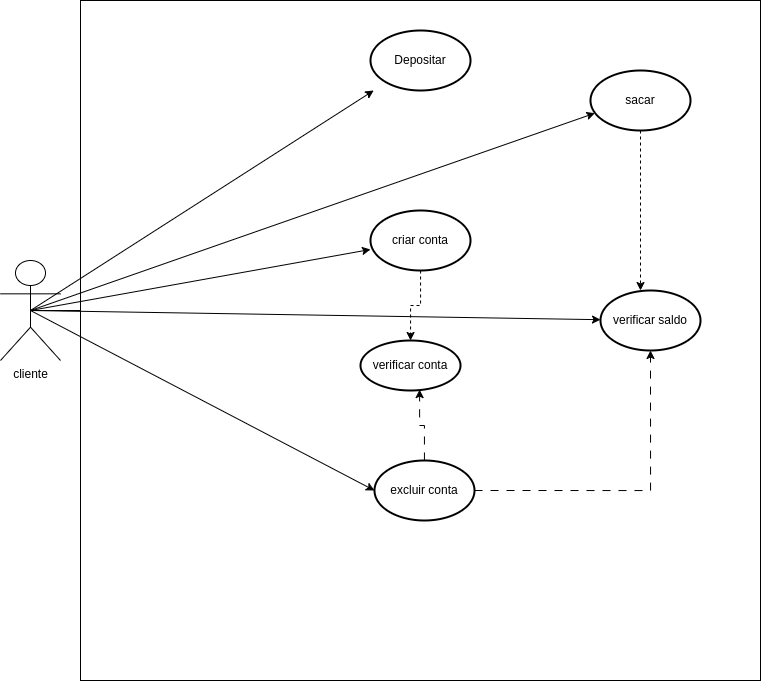

The diagram above was exported from draw.io. Its source (the exported page's mxGraphModel, read from the mxfile embedded in the PNG):
<mxGraphModel dx="1285" dy="1685" grid="1" gridSize="10" guides="1" tooltips="1" connect="1" arrows="1" fold="1" page="1" pageScale="1" pageWidth="827" pageHeight="1169" background="#ffffff" math="0" shadow="0">
  <root>
    <mxCell id="0" />
    <mxCell id="1" parent="0" />
    <mxCell id="a3Ofttfb3ekwze8WFi4l-24" style="edgeStyle=orthogonalEdgeStyle;rounded=0;orthogonalLoop=1;jettySize=auto;html=1;exitX=0.5;exitY=0.5;exitDx=0;exitDy=0;exitPerimeter=0;" parent="1" source="a3Ofttfb3ekwze8WFi4l-1" edge="1">
      <mxGeometry relative="1" as="geometry">
        <mxPoint x="200" y="290.0588235294117" as="targetPoint" />
      </mxGeometry>
    </mxCell>
    <mxCell id="a3Ofttfb3ekwze8WFi4l-52" style="edgeStyle=orthogonalEdgeStyle;rounded=0;orthogonalLoop=1;jettySize=auto;html=1;entryX=0;entryY=0.5;entryDx=0;entryDy=0;entryPerimeter=0;" parent="1" source="a3Ofttfb3ekwze8WFi4l-1" target="a3Ofttfb3ekwze8WFi4l-19" edge="1">
      <mxGeometry relative="1" as="geometry" />
    </mxCell>
    <mxCell id="a3Ofttfb3ekwze8WFi4l-1" value="cliente" style="shape=umlActor;verticalLabelPosition=bottom;verticalAlign=top;html=1;outlineConnect=0;" parent="1" vertex="1">
      <mxGeometry x="40" y="160" width="60" height="100" as="geometry" />
    </mxCell>
    <mxCell id="a3Ofttfb3ekwze8WFi4l-2" value="" style="whiteSpace=wrap;html=1;aspect=fixed;" parent="1" vertex="1">
      <mxGeometry x="120" y="-100" width="680" height="680" as="geometry" />
    </mxCell>
    <mxCell id="a3Ofttfb3ekwze8WFi4l-5" value="Depositar" style="strokeWidth=2;html=1;shape=mxgraph.flowchart.start_1;whiteSpace=wrap;" parent="1" vertex="1">
      <mxGeometry x="410" y="-70" width="100" height="60" as="geometry" />
    </mxCell>
    <mxCell id="a3Ofttfb3ekwze8WFi4l-57" style="edgeStyle=orthogonalEdgeStyle;rounded=0;orthogonalLoop=1;jettySize=auto;html=1;entryX=0.4;entryY=0;entryDx=0;entryDy=0;entryPerimeter=0;dashed=1;" parent="1" source="a3Ofttfb3ekwze8WFi4l-6" target="a3Ofttfb3ekwze8WFi4l-7" edge="1">
      <mxGeometry relative="1" as="geometry" />
    </mxCell>
    <mxCell id="a3Ofttfb3ekwze8WFi4l-6" value="sacar" style="strokeWidth=2;html=1;shape=mxgraph.flowchart.start_1;whiteSpace=wrap;" parent="1" vertex="1">
      <mxGeometry x="630" y="-30" width="100" height="60" as="geometry" />
    </mxCell>
    <mxCell id="a3Ofttfb3ekwze8WFi4l-7" value="verificar saldo" style="strokeWidth=2;html=1;shape=mxgraph.flowchart.start_1;whiteSpace=wrap;" parent="1" vertex="1">
      <mxGeometry x="640" y="190" width="100" height="60" as="geometry" />
    </mxCell>
    <mxCell id="a3Ofttfb3ekwze8WFi4l-50" value="" style="edgeStyle=orthogonalEdgeStyle;rounded=0;orthogonalLoop=1;jettySize=auto;html=1;dashed=1;" parent="1" source="a3Ofttfb3ekwze8WFi4l-9" target="a3Ofttfb3ekwze8WFi4l-44" edge="1">
      <mxGeometry relative="1" as="geometry" />
    </mxCell>
    <mxCell id="a3Ofttfb3ekwze8WFi4l-9" value="criar conta" style="strokeWidth=2;html=1;shape=mxgraph.flowchart.start_1;whiteSpace=wrap;" parent="1" vertex="1">
      <mxGeometry x="410" y="110" width="100" height="60" as="geometry" />
    </mxCell>
    <mxCell id="a3Ofttfb3ekwze8WFi4l-55" style="edgeStyle=orthogonalEdgeStyle;rounded=0;orthogonalLoop=1;jettySize=auto;html=1;exitX=1;exitY=0.5;exitDx=0;exitDy=0;exitPerimeter=0;entryX=0.5;entryY=1;entryDx=0;entryDy=0;entryPerimeter=0;dashed=1;dashPattern=8 8;" parent="1" source="a3Ofttfb3ekwze8WFi4l-19" target="a3Ofttfb3ekwze8WFi4l-7" edge="1">
      <mxGeometry relative="1" as="geometry" />
    </mxCell>
    <mxCell id="a3Ofttfb3ekwze8WFi4l-58" style="edgeStyle=orthogonalEdgeStyle;rounded=0;orthogonalLoop=1;jettySize=auto;html=1;entryX=0.591;entryY=0.982;entryDx=0;entryDy=0;entryPerimeter=0;dashed=1;dashPattern=8 8;" parent="1" source="a3Ofttfb3ekwze8WFi4l-19" target="a3Ofttfb3ekwze8WFi4l-44" edge="1">
      <mxGeometry relative="1" as="geometry" />
    </mxCell>
    <mxCell id="a3Ofttfb3ekwze8WFi4l-19" value="excluir conta" style="strokeWidth=2;html=1;shape=mxgraph.flowchart.start_1;whiteSpace=wrap;" parent="1" vertex="1">
      <mxGeometry x="414" y="360" width="100" height="60" as="geometry" />
    </mxCell>
    <mxCell id="a3Ofttfb3ekwze8WFi4l-44" value="verificar conta" style="strokeWidth=2;html=1;shape=mxgraph.flowchart.start_1;whiteSpace=wrap;" parent="1" vertex="1">
      <mxGeometry x="400" y="240" width="100" height="50" as="geometry" />
    </mxCell>
    <mxCell id="a3Ofttfb3ekwze8WFi4l-45" value="" style="endArrow=classic;html=1;rounded=0;" parent="1" target="a3Ofttfb3ekwze8WFi4l-7" edge="1">
      <mxGeometry width="50" height="50" relative="1" as="geometry">
        <mxPoint x="70" y="210" as="sourcePoint" />
        <mxPoint x="120" y="160" as="targetPoint" />
      </mxGeometry>
    </mxCell>
    <mxCell id="a3Ofttfb3ekwze8WFi4l-46" value="" style="endArrow=classic;html=1;rounded=0;" parent="1" target="a3Ofttfb3ekwze8WFi4l-9" edge="1">
      <mxGeometry width="50" height="50" relative="1" as="geometry">
        <mxPoint x="70" y="210" as="sourcePoint" />
        <mxPoint x="120" y="160" as="targetPoint" />
      </mxGeometry>
    </mxCell>
    <mxCell id="a3Ofttfb3ekwze8WFi4l-47" value="" style="endArrow=classic;html=1;rounded=0;entryX=0.044;entryY=0.711;entryDx=0;entryDy=0;entryPerimeter=0;" parent="1" target="a3Ofttfb3ekwze8WFi4l-6" edge="1">
      <mxGeometry width="50" height="50" relative="1" as="geometry">
        <mxPoint x="70" y="210" as="sourcePoint" />
        <mxPoint x="120" y="160" as="targetPoint" />
      </mxGeometry>
    </mxCell>
    <mxCell id="a3Ofttfb3ekwze8WFi4l-53" value="" style="endArrow=classic;html=1;rounded=0;entryX=0;entryY=0.5;entryDx=0;entryDy=0;entryPerimeter=0;" parent="1" target="a3Ofttfb3ekwze8WFi4l-19" edge="1">
      <mxGeometry width="50" height="50" relative="1" as="geometry">
        <mxPoint x="70" y="210" as="sourcePoint" />
        <mxPoint x="120" y="160" as="targetPoint" />
      </mxGeometry>
    </mxCell>
    <mxCell id="a3Ofttfb3ekwze8WFi4l-54" value="" style="endArrow=classic;html=1;rounded=0;" parent="1" target="a3Ofttfb3ekwze8WFi4l-5" edge="1">
      <mxGeometry width="50" height="50" relative="1" as="geometry">
        <mxPoint x="70" y="210" as="sourcePoint" />
        <mxPoint x="120" y="160" as="targetPoint" />
      </mxGeometry>
    </mxCell>
  </root>
</mxGraphModel>